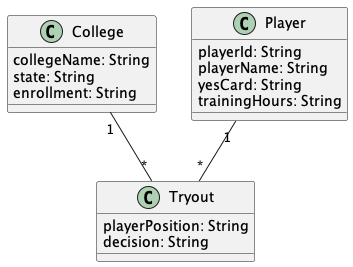

The diagram above was rendered by PlantUML. Its source (embedded in the PNG):
@startuml "Soccer2"


class College{
  collegeName: String
  state: String
  enrollment: String
}

class Player{
  playerId: String
  playerName: String
  yesCard: String
  trainingHours: String
}

class Tryout{
  playerPosition: String
  decision: String
}



College "1" -- "*" Tryout

Player "1" -- "*" Tryout


@enduml